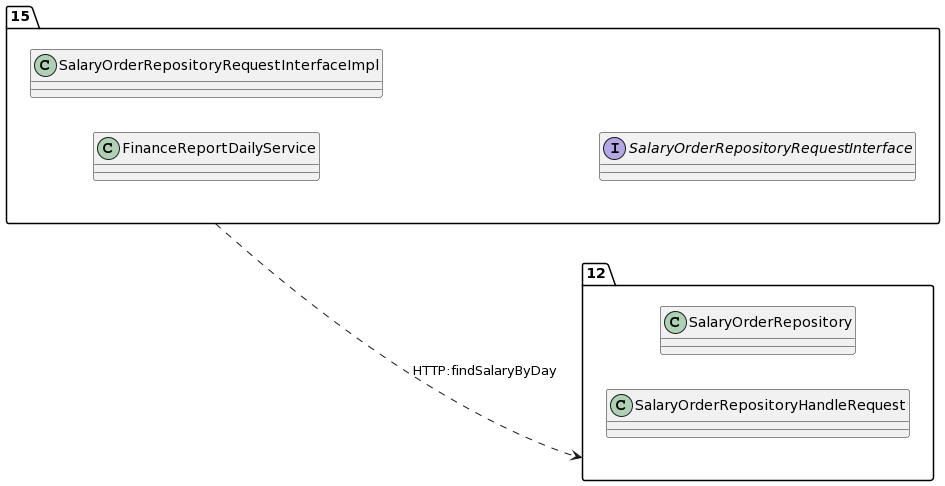

The diagram above was rendered by PlantUML. Its source (embedded in the PNG):
@startuml
allow_mixing
left to right direction
package "15"{
class FinanceReportDailyService
class SalaryOrderRepositoryRequestInterfaceImpl
interface SalaryOrderRepositoryRequestInterface

}
package "12"{
class SalaryOrderRepository
class SalaryOrderRepositoryHandleRequest

}
"15" ..> "12":HTTP:findSalaryByDay
@enduml